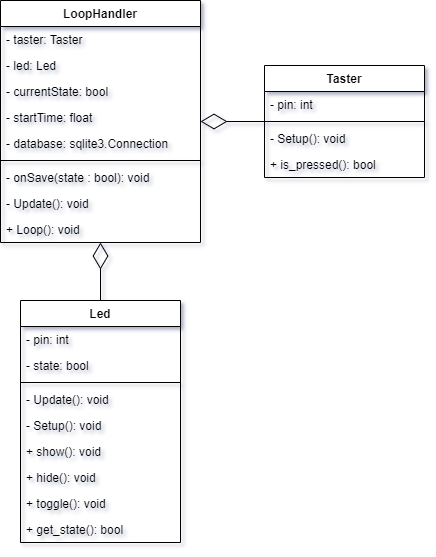

The diagram above was exported from draw.io. Its source (the exported page's mxGraphModel, read from the mxfile embedded in the PNG):
<mxGraphModel dx="1086" dy="816" grid="1" gridSize="10" guides="1" tooltips="1" connect="1" arrows="1" fold="1" page="1" pageScale="1" pageWidth="827" pageHeight="1169" math="0" shadow="0">
  <root>
    <mxCell id="0" />
    <mxCell id="1" parent="0" />
    <mxCell id="89YfnfIxc-WIO1VwANdc-27" value="LoopHandler" style="swimlane;fontStyle=1;align=center;verticalAlign=top;childLayout=stackLayout;horizontal=1;startSize=26;horizontalStack=0;resizeParent=1;resizeParentMax=0;resizeLast=0;collapsible=1;marginBottom=0;" vertex="1" parent="1">
      <mxGeometry x="70" y="500" width="200" height="242" as="geometry" />
    </mxCell>
    <mxCell id="89YfnfIxc-WIO1VwANdc-28" value="- taster: Taster" style="text;strokeColor=none;fillColor=none;align=left;verticalAlign=top;spacingLeft=4;spacingRight=4;overflow=hidden;rotatable=0;points=[[0,0.5],[1,0.5]];portConstraint=eastwest;" vertex="1" parent="89YfnfIxc-WIO1VwANdc-27">
      <mxGeometry y="26" width="200" height="26" as="geometry" />
    </mxCell>
    <mxCell id="89YfnfIxc-WIO1VwANdc-32" value="- led: Led" style="text;strokeColor=none;fillColor=none;align=left;verticalAlign=top;spacingLeft=4;spacingRight=4;overflow=hidden;rotatable=0;points=[[0,0.5],[1,0.5]];portConstraint=eastwest;" vertex="1" parent="89YfnfIxc-WIO1VwANdc-27">
      <mxGeometry y="52" width="200" height="26" as="geometry" />
    </mxCell>
    <mxCell id="89YfnfIxc-WIO1VwANdc-33" value="- currentState: bool" style="text;strokeColor=none;fillColor=none;align=left;verticalAlign=top;spacingLeft=4;spacingRight=4;overflow=hidden;rotatable=0;points=[[0,0.5],[1,0.5]];portConstraint=eastwest;" vertex="1" parent="89YfnfIxc-WIO1VwANdc-27">
      <mxGeometry y="78" width="200" height="26" as="geometry" />
    </mxCell>
    <mxCell id="89YfnfIxc-WIO1VwANdc-35" value="- startTime: float" style="text;strokeColor=none;fillColor=none;align=left;verticalAlign=top;spacingLeft=4;spacingRight=4;overflow=hidden;rotatable=0;points=[[0,0.5],[1,0.5]];portConstraint=eastwest;" vertex="1" parent="89YfnfIxc-WIO1VwANdc-27">
      <mxGeometry y="104" width="200" height="26" as="geometry" />
    </mxCell>
    <mxCell id="89YfnfIxc-WIO1VwANdc-37" value="- database: sqlite3.Connection" style="text;strokeColor=none;fillColor=none;align=left;verticalAlign=top;spacingLeft=4;spacingRight=4;overflow=hidden;rotatable=0;points=[[0,0.5],[1,0.5]];portConstraint=eastwest;" vertex="1" parent="89YfnfIxc-WIO1VwANdc-27">
      <mxGeometry y="130" width="200" height="26" as="geometry" />
    </mxCell>
    <mxCell id="89YfnfIxc-WIO1VwANdc-29" value="" style="line;strokeWidth=1;fillColor=none;align=left;verticalAlign=middle;spacingTop=-1;spacingLeft=3;spacingRight=3;rotatable=0;labelPosition=right;points=[];portConstraint=eastwest;" vertex="1" parent="89YfnfIxc-WIO1VwANdc-27">
      <mxGeometry y="156" width="200" height="8" as="geometry" />
    </mxCell>
    <mxCell id="89YfnfIxc-WIO1VwANdc-31" value="- onSave(state : bool): void" style="text;strokeColor=none;fillColor=none;align=left;verticalAlign=top;spacingLeft=4;spacingRight=4;overflow=hidden;rotatable=0;points=[[0,0.5],[1,0.5]];portConstraint=eastwest;" vertex="1" parent="89YfnfIxc-WIO1VwANdc-27">
      <mxGeometry y="164" width="200" height="26" as="geometry" />
    </mxCell>
    <mxCell id="89YfnfIxc-WIO1VwANdc-38" value="- Update(): void" style="text;strokeColor=none;fillColor=none;align=left;verticalAlign=top;spacingLeft=4;spacingRight=4;overflow=hidden;rotatable=0;points=[[0,0.5],[1,0.5]];portConstraint=eastwest;" vertex="1" parent="89YfnfIxc-WIO1VwANdc-27">
      <mxGeometry y="190" width="200" height="26" as="geometry" />
    </mxCell>
    <mxCell id="89YfnfIxc-WIO1VwANdc-30" value="+ Loop(): void" style="text;strokeColor=none;fillColor=none;align=left;verticalAlign=top;spacingLeft=4;spacingRight=4;overflow=hidden;rotatable=0;points=[[0,0.5],[1,0.5]];portConstraint=eastwest;" vertex="1" parent="89YfnfIxc-WIO1VwANdc-27">
      <mxGeometry y="216" width="200" height="26" as="geometry" />
    </mxCell>
    <mxCell id="89YfnfIxc-WIO1VwANdc-48" value="" style="endArrow=diamondThin;endFill=0;endSize=24;html=1;" edge="1" parent="1" source="89YfnfIxc-WIO1VwANdc-16" target="89YfnfIxc-WIO1VwANdc-27">
      <mxGeometry width="160" relative="1" as="geometry">
        <mxPoint x="540" y="840" as="sourcePoint" />
        <mxPoint x="700" y="840" as="targetPoint" />
      </mxGeometry>
    </mxCell>
    <mxCell id="89YfnfIxc-WIO1VwANdc-49" value="" style="endArrow=diamondThin;endFill=0;endSize=24;html=1;" edge="1" parent="1" source="89YfnfIxc-WIO1VwANdc-5" target="89YfnfIxc-WIO1VwANdc-27">
      <mxGeometry width="160" relative="1" as="geometry">
        <mxPoint x="540" y="840" as="sourcePoint" />
        <mxPoint x="700" y="840" as="targetPoint" />
      </mxGeometry>
    </mxCell>
    <mxCell id="89YfnfIxc-WIO1VwANdc-16" value="Taster" style="swimlane;fontStyle=1;align=center;verticalAlign=top;childLayout=stackLayout;horizontal=1;startSize=26;horizontalStack=0;resizeParent=1;resizeParentMax=0;resizeLast=0;collapsible=1;marginBottom=0;" vertex="1" parent="1">
      <mxGeometry x="334" y="565" width="160" height="112" as="geometry" />
    </mxCell>
    <mxCell id="89YfnfIxc-WIO1VwANdc-20" value="- pin: int" style="text;strokeColor=none;fillColor=none;align=left;verticalAlign=top;spacingLeft=4;spacingRight=4;overflow=hidden;rotatable=0;points=[[0,0.5],[1,0.5]];portConstraint=eastwest;" vertex="1" parent="89YfnfIxc-WIO1VwANdc-16">
      <mxGeometry y="26" width="160" height="26" as="geometry" />
    </mxCell>
    <mxCell id="89YfnfIxc-WIO1VwANdc-18" value="" style="line;strokeWidth=1;fillColor=none;align=left;verticalAlign=middle;spacingTop=-1;spacingLeft=3;spacingRight=3;rotatable=0;labelPosition=right;points=[];portConstraint=eastwest;" vertex="1" parent="89YfnfIxc-WIO1VwANdc-16">
      <mxGeometry y="52" width="160" height="8" as="geometry" />
    </mxCell>
    <mxCell id="89YfnfIxc-WIO1VwANdc-21" value="- Setup(): void" style="text;strokeColor=none;fillColor=none;align=left;verticalAlign=top;spacingLeft=4;spacingRight=4;overflow=hidden;rotatable=0;points=[[0,0.5],[1,0.5]];portConstraint=eastwest;" vertex="1" parent="89YfnfIxc-WIO1VwANdc-16">
      <mxGeometry y="60" width="160" height="26" as="geometry" />
    </mxCell>
    <mxCell id="89YfnfIxc-WIO1VwANdc-22" value="+ is_pressed(): bool" style="text;strokeColor=none;fillColor=none;align=left;verticalAlign=top;spacingLeft=4;spacingRight=4;overflow=hidden;rotatable=0;points=[[0,0.5],[1,0.5]];portConstraint=eastwest;" vertex="1" parent="89YfnfIxc-WIO1VwANdc-16">
      <mxGeometry y="86" width="160" height="26" as="geometry" />
    </mxCell>
    <mxCell id="89YfnfIxc-WIO1VwANdc-5" value="Led" style="swimlane;fontStyle=1;align=center;verticalAlign=top;childLayout=stackLayout;horizontal=1;startSize=26;horizontalStack=0;resizeParent=1;resizeParentMax=0;resizeLast=0;collapsible=1;marginBottom=0;" vertex="1" parent="1">
      <mxGeometry x="90" y="800" width="160" height="242" as="geometry" />
    </mxCell>
    <mxCell id="89YfnfIxc-WIO1VwANdc-6" value="- pin: int" style="text;strokeColor=none;fillColor=none;align=left;verticalAlign=top;spacingLeft=4;spacingRight=4;overflow=hidden;rotatable=0;points=[[0,0.5],[1,0.5]];portConstraint=eastwest;" vertex="1" parent="89YfnfIxc-WIO1VwANdc-5">
      <mxGeometry y="26" width="160" height="26" as="geometry" />
    </mxCell>
    <mxCell id="89YfnfIxc-WIO1VwANdc-10" value="- state: bool" style="text;strokeColor=none;fillColor=none;align=left;verticalAlign=top;spacingLeft=4;spacingRight=4;overflow=hidden;rotatable=0;points=[[0,0.5],[1,0.5]];portConstraint=eastwest;" vertex="1" parent="89YfnfIxc-WIO1VwANdc-5">
      <mxGeometry y="52" width="160" height="26" as="geometry" />
    </mxCell>
    <mxCell id="89YfnfIxc-WIO1VwANdc-7" value="" style="line;strokeWidth=1;fillColor=none;align=left;verticalAlign=middle;spacingTop=-1;spacingLeft=3;spacingRight=3;rotatable=0;labelPosition=right;points=[];portConstraint=eastwest;" vertex="1" parent="89YfnfIxc-WIO1VwANdc-5">
      <mxGeometry y="78" width="160" height="8" as="geometry" />
    </mxCell>
    <mxCell id="89YfnfIxc-WIO1VwANdc-14" value="- Update(): void" style="text;strokeColor=none;fillColor=none;align=left;verticalAlign=top;spacingLeft=4;spacingRight=4;overflow=hidden;rotatable=0;points=[[0,0.5],[1,0.5]];portConstraint=eastwest;" vertex="1" parent="89YfnfIxc-WIO1VwANdc-5">
      <mxGeometry y="86" width="160" height="26" as="geometry" />
    </mxCell>
    <mxCell id="89YfnfIxc-WIO1VwANdc-15" value="- Setup(): void" style="text;strokeColor=none;fillColor=none;align=left;verticalAlign=top;spacingLeft=4;spacingRight=4;overflow=hidden;rotatable=0;points=[[0,0.5],[1,0.5]];portConstraint=eastwest;" vertex="1" parent="89YfnfIxc-WIO1VwANdc-5">
      <mxGeometry y="112" width="160" height="26" as="geometry" />
    </mxCell>
    <mxCell id="89YfnfIxc-WIO1VwANdc-8" value="+ show(): void" style="text;strokeColor=none;fillColor=none;align=left;verticalAlign=top;spacingLeft=4;spacingRight=4;overflow=hidden;rotatable=0;points=[[0,0.5],[1,0.5]];portConstraint=eastwest;" vertex="1" parent="89YfnfIxc-WIO1VwANdc-5">
      <mxGeometry y="138" width="160" height="26" as="geometry" />
    </mxCell>
    <mxCell id="89YfnfIxc-WIO1VwANdc-11" value="+ hide(): void" style="text;strokeColor=none;fillColor=none;align=left;verticalAlign=top;spacingLeft=4;spacingRight=4;overflow=hidden;rotatable=0;points=[[0,0.5],[1,0.5]];portConstraint=eastwest;" vertex="1" parent="89YfnfIxc-WIO1VwANdc-5">
      <mxGeometry y="164" width="160" height="26" as="geometry" />
    </mxCell>
    <mxCell id="89YfnfIxc-WIO1VwANdc-12" value="+ toggle(): void" style="text;strokeColor=none;fillColor=none;align=left;verticalAlign=top;spacingLeft=4;spacingRight=4;overflow=hidden;rotatable=0;points=[[0,0.5],[1,0.5]];portConstraint=eastwest;" vertex="1" parent="89YfnfIxc-WIO1VwANdc-5">
      <mxGeometry y="190" width="160" height="26" as="geometry" />
    </mxCell>
    <mxCell id="89YfnfIxc-WIO1VwANdc-13" value="+ get_state(): bool" style="text;strokeColor=none;fillColor=none;align=left;verticalAlign=top;spacingLeft=4;spacingRight=4;overflow=hidden;rotatable=0;points=[[0,0.5],[1,0.5]];portConstraint=eastwest;" vertex="1" parent="89YfnfIxc-WIO1VwANdc-5">
      <mxGeometry y="216" width="160" height="26" as="geometry" />
    </mxCell>
  </root>
</mxGraphModel>